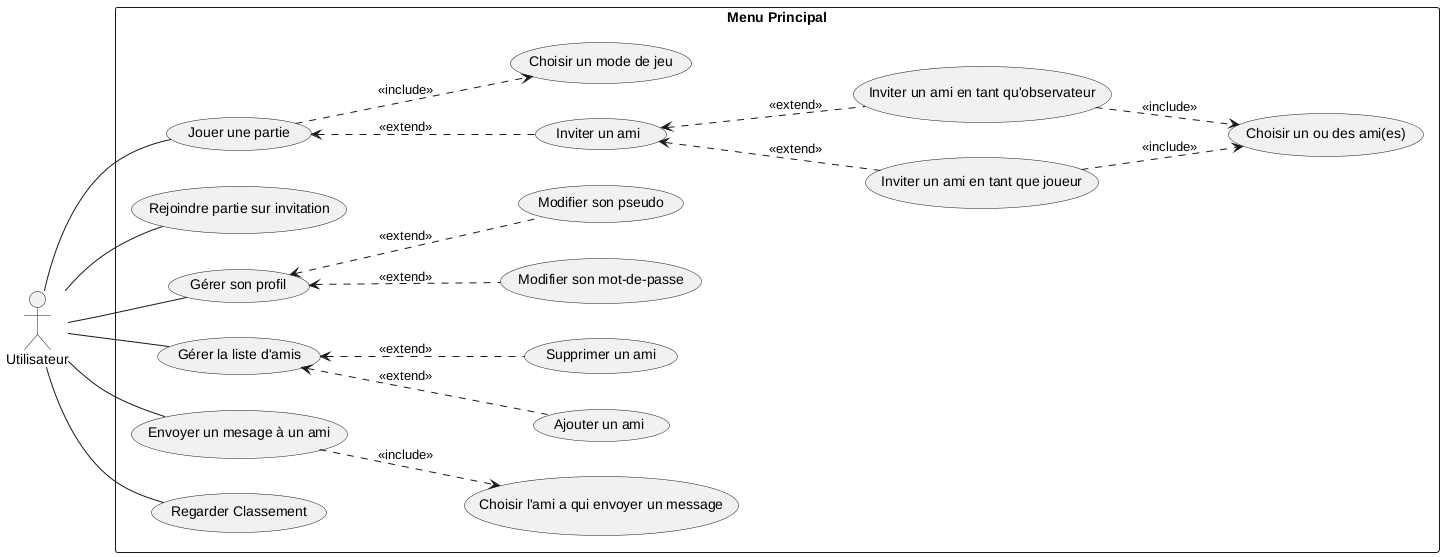

The diagram above was rendered by PlantUML. Its source (embedded in the PNG):
@startuml menu_principal

'common usecase for manage_friendlist and send_message

left to right direction
actor Utilisateur as user

rectangle "Menu Principal" as main_menu {
    '### Game
    usecase "Jouer une partie" as play_game
    usecase "Rejoindre partie sur invitation" as join_friend_game
    usecase "Inviter un ami" as invite_friend
    'Game options
    usecase "Choisir un mode de jeu" as choose_gamemode

    '### Social
    usecase "Gérer son profil" as manage_profile
    usecase "Gérer la liste d'amis" as manage_friendlist
    usecase "Envoyer un mesage à un ami" as chat_with_friend
    usecase "Choisir l'ami a qui envoyer un message" as choose_friend_to_chat

    usecase "Choisir un ou des ami(es)" as choose_friend

    'Manage profile options
    usecase "Modifier son mot-de-passe" as change_password
    usecase "Modifier son pseudo" as change_nickname
    'Manage friend list options
    usecase "Ajouter un ami" as add_friend
    usecase "Supprimer un ami" as remove_friend
    'Invite Friend Options
    usecase "Inviter un ami en tant que joueur" as invite_friend_as_player
    usecase "Inviter un ami en tant qu'observateur" as invite_friend_as_viewer

    '### Ranking
    usecase "Regarder Classement" as view_ranking
}

(play_game) <-. (invite_friend): <<extend>>
(play_game) .-> (choose_gamemode): <<include>>
(manage_friendlist) <-. (add_friend): <<extend>>
(manage_friendlist) <-. (remove_friend): <<extend>>
(manage_profile) <-. (change_password): <<extend>>
(manage_profile) <-. (change_nickname): <<extend>>

'TODO: This should be a logical XOR
(invite_friend) <-. (invite_friend_as_player) : <<extend>>
(invite_friend) <-. (invite_friend_as_viewer) : <<extend>>

(chat_with_friend) .-> (choose_friend_to_chat): <<include>>

(invite_friend_as_player) .-> (choose_friend): <<include>>
(invite_friend_as_viewer) .-> (choose_friend): <<include>>

user -- play_game
user -- join_friend_game

user -- manage_profile
user -- manage_friendlist
user -- chat_with_friend

user -- view_ranking


@enduml